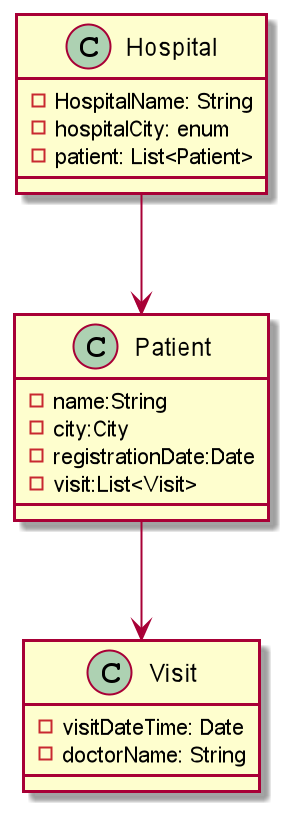

The diagram above was rendered by PlantUML. Its source (embedded in the PNG):
@startuml
'https://plantuml.com/class-diagram



Hospital --> Patient
Patient  --> Visit





class Hospital{
-HospitalName: String
-hospitalCity: enum
-patient: List<Patient>
}


class Visit{
- visitDateTime: Date
- doctorName: String
}



class Patient{
     -name:String
	 -city:City
	 -registrationDate:Date
	 -visit:List<Visit>
}












@enduml